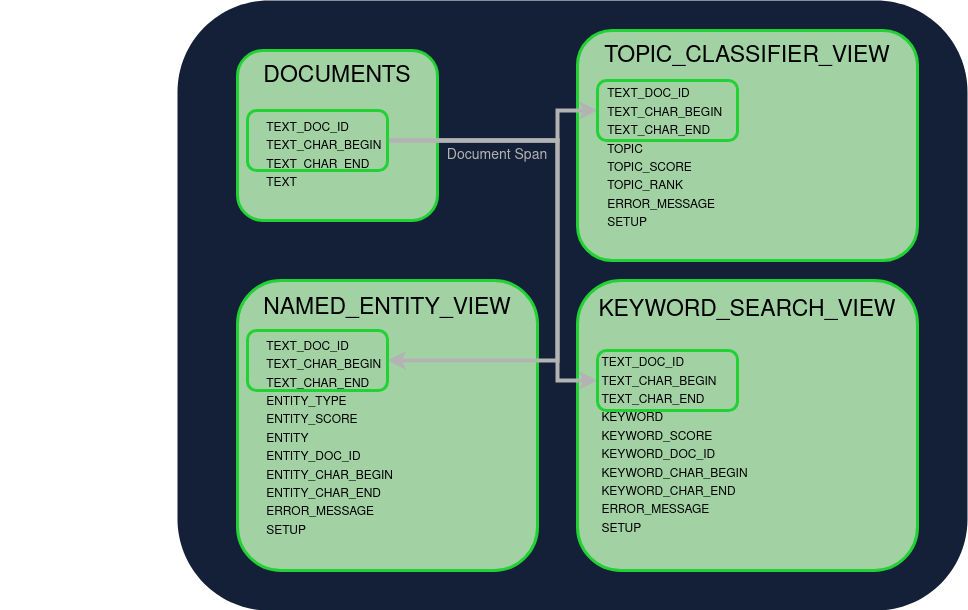

The diagram above was exported from draw.io. Its source (the exported page's mxGraphModel, read from the mxfile embedded in the PNG):
<mxGraphModel dx="1356" dy="721" grid="1" gridSize="10" guides="1" tooltips="1" connect="1" arrows="1" fold="1" page="1" pageScale="1" pageWidth="850" pageHeight="1100" math="0" shadow="0">
  <root>
    <mxCell id="0" />
    <mxCell id="1" parent="0" />
    <mxCell id="URa2SMM36MfCH6HbQujx-1" value="" style="rounded=1;whiteSpace=wrap;html=1;strokeColor=none;strokeWidth=3;align=center;verticalAlign=middle;fontFamily=Helvetica;fontSize=12;fontColor=default;fillColor=#142037;" vertex="1" parent="1">
      <mxGeometry x="420" y="340" width="790" height="610" as="geometry" />
    </mxCell>
    <mxCell id="URa2SMM36MfCH6HbQujx-2" style="edgeStyle=orthogonalEdgeStyle;rounded=0;orthogonalLoop=1;jettySize=auto;html=1;exitX=0.5;exitY=1;exitDx=0;exitDy=0;" edge="1" parent="1">
      <mxGeometry relative="1" as="geometry">
        <mxPoint x="250" y="740" as="sourcePoint" />
        <mxPoint x="250" y="740" as="targetPoint" />
      </mxGeometry>
    </mxCell>
    <mxCell id="URa2SMM36MfCH6HbQujx-3" value="&lt;div&gt;&lt;font style=&quot;font-size: 23px;&quot;&gt;DOCUMENTS&lt;/font&gt;&lt;/div&gt;&lt;div&gt;&lt;font style=&quot;font-size: 23px;&quot;&gt;&lt;u&gt;&lt;br&gt;&lt;/u&gt;&lt;/font&gt;&lt;/div&gt;&lt;div&gt;&lt;table&gt;&lt;tbody&gt;&lt;tr align=&quot;left&quot;&gt;&lt;td&gt;&lt;font&gt;TEXT_DOC_ID&lt;/font&gt;&lt;/td&gt;&lt;/tr&gt;&lt;tr align=&quot;left&quot;&gt;&lt;td&gt;&lt;font&gt;&lt;span&gt;TEXT_CHAR_BEGIN&lt;/span&gt;&lt;/font&gt;&lt;/td&gt;&lt;/tr&gt;&lt;tr align=&quot;left&quot;&gt;&lt;td&gt;&lt;font&gt;TEXT_CHAR_END&lt;/font&gt;&lt;/td&gt;&lt;/tr&gt;&lt;tr align=&quot;left&quot;&gt;&lt;td&gt;&lt;font&gt;TEXT&lt;/font&gt;&lt;/td&gt;&lt;/tr&gt;&lt;/tbody&gt;&lt;/table&gt;&lt;br&gt;&lt;/div&gt;" style="rounded=1;whiteSpace=wrap;html=1;strokeColor=#22D234;strokeWidth=3;align=center;verticalAlign=middle;fontFamily=Helvetica;fontSize=12;fontColor=default;labelBackgroundColor=none;fillColor=#A2D2A4;" vertex="1" parent="1">
      <mxGeometry x="480" y="390" width="200" height="170" as="geometry" />
    </mxCell>
    <mxCell id="URa2SMM36MfCH6HbQujx-4" value="&lt;div&gt;&lt;font style=&quot;font-size: 23px;&quot;&gt;&lt;font&gt;NAMED_ENTITY_VIEW&lt;/font&gt;&lt;/font&gt;&lt;/div&gt;&lt;div&gt;&lt;br&gt;&lt;table&gt;&lt;tbody&gt;&lt;tr&gt;&lt;td align=&quot;left&quot;&gt;&lt;font&gt;TEXT_DOC_ID&lt;/font&gt;&lt;/td&gt;            &lt;td&gt;&lt;br&gt;&lt;/td&gt;            &lt;td&gt;&lt;br&gt;&lt;/td&gt;            &lt;td&gt;&lt;br&gt;&lt;/td&gt;            &lt;td&gt;&lt;br&gt;&lt;/td&gt;            &lt;td&gt;&lt;br&gt;&lt;/td&gt;        &lt;/tr&gt;        &lt;tr&gt;            &lt;td align=&quot;left&quot;&gt;&lt;font&gt;TEXT_CHAR_BEGIN&lt;/font&gt;&lt;/td&gt;            &lt;td&gt;&lt;br&gt;&lt;/td&gt;            &lt;td&gt;&lt;br&gt;&lt;/td&gt;            &lt;td&gt;&lt;br&gt;&lt;/td&gt;            &lt;td&gt;&lt;br&gt;&lt;/td&gt;            &lt;td&gt;&lt;br&gt;&lt;/td&gt;        &lt;/tr&gt;        &lt;tr&gt;            &lt;td align=&quot;left&quot;&gt;&lt;font&gt;TEXT_CHAR_END&lt;/font&gt;&lt;/td&gt;            &lt;td&gt;&lt;br&gt;&lt;/td&gt;            &lt;td&gt;&lt;br&gt;&lt;/td&gt;            &lt;td&gt;&lt;br&gt;&lt;/td&gt;            &lt;td&gt;&lt;br&gt;&lt;/td&gt;            &lt;td&gt;&lt;br&gt;&lt;/td&gt;        &lt;/tr&gt;        &lt;tr&gt;            &lt;td align=&quot;left&quot;&gt;&lt;font&gt;ENTITY_TYPE&lt;/font&gt;&lt;/td&gt;            &lt;td&gt;&lt;br&gt;&lt;/td&gt;            &lt;td&gt;&lt;br&gt;&lt;/td&gt;            &lt;td&gt;&lt;br&gt;&lt;/td&gt;            &lt;td&gt;&lt;br&gt;&lt;/td&gt;            &lt;td&gt;&lt;br&gt;&lt;/td&gt;        &lt;/tr&gt;        &lt;tr&gt;            &lt;td align=&quot;left&quot;&gt;&lt;font&gt;ENTITY_SCORE&lt;/font&gt;&lt;/td&gt;            &lt;td&gt;&lt;br&gt;&lt;/td&gt;            &lt;td&gt;&lt;br&gt;&lt;/td&gt;            &lt;td&gt;&lt;br&gt;&lt;/td&gt;            &lt;td&gt;&lt;br&gt;&lt;/td&gt;            &lt;td&gt;&lt;br&gt;&lt;/td&gt;        &lt;/tr&gt;        &lt;tr&gt;            &lt;td align=&quot;left&quot;&gt;&lt;font&gt;ENTITY&lt;/font&gt;&lt;/td&gt;            &lt;td&gt;&lt;br&gt;&lt;/td&gt;            &lt;td&gt;&lt;br&gt;&lt;/td&gt;            &lt;td&gt;&lt;br&gt;&lt;/td&gt;            &lt;td&gt;&lt;br&gt;&lt;/td&gt;            &lt;td&gt;&lt;br&gt;&lt;/td&gt;        &lt;/tr&gt;        &lt;tr&gt;            &lt;td align=&quot;left&quot;&gt;&lt;font&gt;ENTITY_DOC_ID&lt;/font&gt;&lt;/td&gt;            &lt;td&gt;&lt;br&gt;&lt;/td&gt;            &lt;td&gt;&lt;br&gt;&lt;/td&gt;            &lt;td&gt;&lt;br&gt;&lt;/td&gt;            &lt;td&gt;&lt;br&gt;&lt;/td&gt;            &lt;td&gt;&lt;br&gt;&lt;/td&gt;        &lt;/tr&gt;        &lt;tr&gt;            &lt;td align=&quot;left&quot;&gt;&lt;font&gt;ENTITY_CHAR_BEGIN&lt;/font&gt;&lt;/td&gt;            &lt;td&gt;&lt;br&gt;&lt;/td&gt;            &lt;td&gt;&lt;br&gt;&lt;/td&gt;            &lt;td&gt;&lt;br&gt;&lt;/td&gt;            &lt;td&gt;&lt;br&gt;&lt;/td&gt;            &lt;td&gt;&lt;br&gt;&lt;/td&gt;        &lt;/tr&gt;        &lt;tr&gt;            &lt;td align=&quot;left&quot;&gt;&lt;font&gt;ENTITY_CHAR_END&lt;/font&gt;&lt;/td&gt;            &lt;td&gt;&lt;br&gt;&lt;/td&gt;            &lt;td&gt;&lt;br&gt;&lt;/td&gt;            &lt;td&gt;&lt;br&gt;&lt;/td&gt;            &lt;td&gt;&lt;br&gt;&lt;/td&gt;            &lt;td&gt;&lt;br&gt;&lt;/td&gt;        &lt;/tr&gt;        &lt;tr&gt;            &lt;td align=&quot;left&quot;&gt;&lt;font&gt;ERROR_MESSAGE&lt;/font&gt;&lt;/td&gt;            &lt;td&gt;&lt;br&gt;&lt;/td&gt;            &lt;td&gt;&lt;br&gt;&lt;/td&gt;            &lt;td&gt;&lt;br&gt;&lt;/td&gt;            &lt;td&gt;&lt;br&gt;&lt;/td&gt;            &lt;td&gt;&lt;br&gt;&lt;/td&gt;        &lt;/tr&gt;        &lt;tr align=&quot;left&quot;&gt;            &lt;td&gt;&lt;font&gt;SETUP&lt;/font&gt;&lt;/td&gt;&lt;/tr&gt;&lt;/tbody&gt;&lt;/table&gt;&lt;br&gt;&lt;/div&gt;" style="rounded=1;whiteSpace=wrap;html=1;strokeColor=#22D234;strokeWidth=3;align=center;verticalAlign=middle;fontFamily=Helvetica;fontSize=12;fontColor=default;labelBackgroundColor=none;fillColor=#A2D2A4;" vertex="1" parent="1">
      <mxGeometry x="480" y="620" width="300" height="290" as="geometry" />
    </mxCell>
    <mxCell id="URa2SMM36MfCH6HbQujx-5" value="&lt;div&gt;&lt;font style=&quot;font-size: 23px;&quot;&gt;KEYWORD_SEARCH_VIEW&lt;/font&gt;&lt;/div&gt;&lt;div&gt;&lt;br&gt;&lt;br&gt;&lt;table&gt;&lt;tbody&gt;&lt;tr&gt;&lt;td align=&quot;left&quot;&gt;&lt;font&gt;TEXT_DOC_ID&lt;/font&gt;&lt;/td&gt;            &lt;td&gt;&lt;br&gt;&lt;/td&gt;            &lt;td&gt;&lt;br&gt;&lt;/td&gt;            &lt;td&gt;&lt;br&gt;&lt;/td&gt;            &lt;td&gt;&lt;br&gt;&lt;/td&gt;            &lt;td&gt;&lt;br&gt;&lt;/td&gt;        &lt;/tr&gt;        &lt;tr&gt;            &lt;td align=&quot;left&quot;&gt;&lt;font&gt;TEXT_CHAR_BEGIN&lt;/font&gt;&lt;/td&gt;            &lt;td&gt;&lt;br&gt;&lt;/td&gt;            &lt;td&gt;&lt;br&gt;&lt;/td&gt;            &lt;td&gt;&lt;br&gt;&lt;/td&gt;            &lt;td&gt;&lt;br&gt;&lt;/td&gt;            &lt;td&gt;&lt;br&gt;&lt;/td&gt;        &lt;/tr&gt;        &lt;tr&gt;            &lt;td align=&quot;left&quot;&gt;&lt;font&gt;TEXT_CHAR_END&lt;/font&gt;&lt;/td&gt;            &lt;td&gt;&lt;br&gt;&lt;/td&gt;            &lt;td&gt;&lt;br&gt;&lt;/td&gt;            &lt;td&gt;&lt;br&gt;&lt;/td&gt;            &lt;td&gt;&lt;br&gt;&lt;/td&gt;            &lt;td&gt;&lt;br&gt;&lt;/td&gt;        &lt;/tr&gt;        &lt;tr&gt;            &lt;td align=&quot;left&quot;&gt;&lt;font&gt;KEYWORD&lt;/font&gt;&lt;/td&gt;            &lt;td&gt;&lt;br&gt;&lt;/td&gt;            &lt;td&gt;&lt;br&gt;&lt;/td&gt;            &lt;td&gt;&lt;br&gt;&lt;/td&gt;            &lt;td&gt;&lt;br&gt;&lt;/td&gt;            &lt;td&gt;&lt;br&gt;&lt;/td&gt;        &lt;/tr&gt;        &lt;tr&gt;            &lt;td align=&quot;left&quot;&gt;&lt;font&gt;KEYWORD_SCORE&lt;/font&gt;&lt;/td&gt;            &lt;td&gt;&lt;br&gt;&lt;/td&gt;            &lt;td&gt;&lt;br&gt;&lt;/td&gt;            &lt;td&gt;&lt;br&gt;&lt;/td&gt;            &lt;td&gt;&lt;br&gt;&lt;/td&gt;            &lt;td&gt;&lt;br&gt;&lt;/td&gt;        &lt;/tr&gt;        &lt;tr&gt;            &lt;td align=&quot;left&quot;&gt;&lt;font&gt;KEYWORD_DOC_ID&lt;/font&gt;&lt;/td&gt;            &lt;td&gt;&lt;br&gt;&lt;/td&gt;            &lt;td&gt;&lt;br&gt;&lt;/td&gt;            &lt;td&gt;&lt;br&gt;&lt;/td&gt;            &lt;td&gt;&lt;br&gt;&lt;/td&gt;            &lt;td&gt;&lt;br&gt;&lt;/td&gt;        &lt;/tr&gt;        &lt;tr&gt;            &lt;td align=&quot;left&quot;&gt;&lt;font&gt;KEYWORD_CHAR_BEGIN&lt;/font&gt;&lt;/td&gt;            &lt;td&gt;&lt;br&gt;&lt;/td&gt;            &lt;td&gt;&lt;br&gt;&lt;/td&gt;            &lt;td&gt;&lt;br&gt;&lt;/td&gt;            &lt;td&gt;&lt;br&gt;&lt;/td&gt;            &lt;td&gt;&lt;br&gt;&lt;/td&gt;        &lt;/tr&gt;        &lt;tr&gt;            &lt;td align=&quot;left&quot;&gt;&lt;font&gt;KEYWORD_CHAR_END&lt;/font&gt;&lt;/td&gt;            &lt;td&gt;&lt;br&gt;&lt;/td&gt;            &lt;td&gt;&lt;br&gt;&lt;/td&gt;            &lt;td&gt;&lt;br&gt;&lt;/td&gt;            &lt;td&gt;&lt;br&gt;&lt;/td&gt;            &lt;td&gt;&lt;br&gt;&lt;/td&gt;        &lt;/tr&gt;        &lt;tr&gt;            &lt;td align=&quot;left&quot;&gt;&lt;font&gt;ERROR_MESSAGE&lt;/font&gt;&lt;/td&gt;            &lt;td&gt;&lt;br&gt;&lt;/td&gt;            &lt;td&gt;&lt;br&gt;&lt;/td&gt;            &lt;td&gt;&lt;br&gt;&lt;/td&gt;            &lt;td&gt;&lt;br&gt;&lt;/td&gt;            &lt;td&gt;&lt;br&gt;&lt;/td&gt;        &lt;/tr&gt;        &lt;tr&gt;            &lt;td align=&quot;left&quot;&gt;&lt;font&gt;SETUP&lt;/font&gt;&lt;/td&gt;&lt;/tr&gt;&lt;/tbody&gt;&lt;/table&gt;&lt;br&gt;&lt;/div&gt;" style="rounded=1;whiteSpace=wrap;html=1;strokeColor=#22D234;strokeWidth=3;align=center;verticalAlign=middle;fontFamily=Helvetica;fontSize=12;fontColor=default;labelBackgroundColor=none;fillColor=#A2D2A4;" vertex="1" parent="1">
      <mxGeometry x="820" y="620" width="340" height="290" as="geometry" />
    </mxCell>
    <mxCell id="URa2SMM36MfCH6HbQujx-8" value="&lt;div&gt;&lt;font style=&quot;font-size: 23px;&quot;&gt;&lt;font&gt;TOPIC_CLASSIFIER_VIEW&lt;/font&gt;&lt;/font&gt;&lt;/div&gt;&lt;div&gt;&lt;br&gt;&lt;table&gt;&lt;tbody&gt;&lt;tr align=&quot;left&quot;&gt;&lt;td&gt;TEXT_DOC_ID&lt;/td&gt;&lt;/tr&gt;&lt;tr align=&quot;left&quot;&gt;&lt;td&gt;TEXT_CHAR_BEGIN&lt;/td&gt;&lt;/tr&gt;&lt;tr align=&quot;left&quot;&gt;&lt;td&gt;TEXT_CHAR_END&lt;/td&gt;&lt;/tr&gt;&lt;tr align=&quot;left&quot;&gt;&lt;td&gt;TOPIC&lt;/td&gt;&lt;/tr&gt;&lt;tr align=&quot;left&quot;&gt;&lt;td&gt;TOPIC_SCORE&lt;/td&gt;&lt;/tr&gt;&lt;tr align=&quot;left&quot;&gt;&lt;td&gt;TOPIC_RANK&lt;/td&gt;&lt;/tr&gt;&lt;tr align=&quot;left&quot;&gt;&lt;td&gt;ERROR_MESSAGE&lt;/td&gt;&lt;/tr&gt;&lt;tr align=&quot;left&quot;&gt;&lt;td&gt;SETUP&lt;/td&gt;&lt;/tr&gt;&lt;/tbody&gt;&lt;/table&gt;&lt;br&gt;&lt;/div&gt;" style="rounded=1;whiteSpace=wrap;html=1;strokeColor=#22D234;strokeWidth=3;align=center;verticalAlign=middle;fontFamily=Helvetica;fontSize=12;fontColor=default;labelBackgroundColor=none;fillColor=#A2D2A4;" vertex="1" parent="1">
      <mxGeometry x="820" y="370" width="340" height="230" as="geometry" />
    </mxCell>
    <mxCell id="URa2SMM36MfCH6HbQujx-9" style="edgeStyle=orthogonalEdgeStyle;rounded=0;orthogonalLoop=1;jettySize=auto;html=1;exitX=1;exitY=0.5;exitDx=0;exitDy=0;entryX=0;entryY=0.5;entryDx=0;entryDy=0;fontFamily=Helvetica;fontSize=12;fontColor=default;labelBackgroundColor=none;strokeColor=#B3B3B3;strokeWidth=4;" edge="1" parent="1" source="URa2SMM36MfCH6HbQujx-12" target="URa2SMM36MfCH6HbQujx-16">
      <mxGeometry relative="1" as="geometry">
        <Array as="points">
          <mxPoint x="800" y="480" />
          <mxPoint x="800" y="450" />
        </Array>
      </mxGeometry>
    </mxCell>
    <mxCell id="URa2SMM36MfCH6HbQujx-10" style="edgeStyle=orthogonalEdgeStyle;rounded=0;orthogonalLoop=1;jettySize=auto;html=1;exitX=1;exitY=0.5;exitDx=0;exitDy=0;entryX=0;entryY=0.5;entryDx=0;entryDy=0;fontFamily=Helvetica;fontSize=12;fontColor=default;labelBackgroundColor=none;strokeWidth=4;strokeColor=#B3B3B3;" edge="1" parent="1" source="URa2SMM36MfCH6HbQujx-12" target="URa2SMM36MfCH6HbQujx-15">
      <mxGeometry relative="1" as="geometry">
        <Array as="points">
          <mxPoint x="800" y="480" />
          <mxPoint x="800" y="720" />
        </Array>
      </mxGeometry>
    </mxCell>
    <mxCell id="URa2SMM36MfCH6HbQujx-11" style="edgeStyle=orthogonalEdgeStyle;rounded=0;orthogonalLoop=1;jettySize=auto;html=1;exitX=1;exitY=0.5;exitDx=0;exitDy=0;entryX=1;entryY=0.5;entryDx=0;entryDy=0;fontFamily=Helvetica;fontSize=12;fontColor=default;labelBackgroundColor=none;strokeWidth=4;strokeColor=#B3B3B3;" edge="1" parent="1" source="URa2SMM36MfCH6HbQujx-12" target="URa2SMM36MfCH6HbQujx-14">
      <mxGeometry relative="1" as="geometry">
        <Array as="points">
          <mxPoint x="800" y="480" />
          <mxPoint x="800" y="700" />
        </Array>
      </mxGeometry>
    </mxCell>
    <mxCell id="URa2SMM36MfCH6HbQujx-12" value="" style="rounded=1;whiteSpace=wrap;html=1;strokeColor=#22D234;strokeWidth=3;align=center;verticalAlign=middle;fontFamily=Helvetica;fontSize=12;fontColor=default;labelBackgroundColor=none;fillColor=none;" vertex="1" parent="1">
      <mxGeometry x="490" y="450" width="140" height="60" as="geometry" />
    </mxCell>
    <mxCell id="URa2SMM36MfCH6HbQujx-13" value="&lt;font style=&quot;font-size: 14px;&quot;&gt;&lt;span style=&quot;color: rgb(179, 179, 179);&quot;&gt;Document Span&lt;/span&gt;&lt;/font&gt;" style="text;html=1;align=center;verticalAlign=middle;whiteSpace=wrap;rounded=0;fontFamily=Helvetica;fontSize=12;fontColor=default;labelBackgroundColor=none;" vertex="1" parent="1">
      <mxGeometry x="670" y="470" width="140" height="50" as="geometry" />
    </mxCell>
    <mxCell id="URa2SMM36MfCH6HbQujx-14" value="" style="rounded=1;whiteSpace=wrap;html=1;strokeColor=#22D234;strokeWidth=3;align=center;verticalAlign=middle;fontFamily=Helvetica;fontSize=12;fontColor=default;labelBackgroundColor=none;fillColor=none;" vertex="1" parent="1">
      <mxGeometry x="490" y="670" width="140" height="60" as="geometry" />
    </mxCell>
    <mxCell id="URa2SMM36MfCH6HbQujx-15" value="" style="rounded=1;whiteSpace=wrap;html=1;strokeColor=#22D234;strokeWidth=3;align=center;verticalAlign=middle;fontFamily=Helvetica;fontSize=12;fontColor=default;labelBackgroundColor=none;fillColor=none;" vertex="1" parent="1">
      <mxGeometry x="840" y="690" width="140" height="60" as="geometry" />
    </mxCell>
    <mxCell id="URa2SMM36MfCH6HbQujx-16" value="" style="rounded=1;whiteSpace=wrap;html=1;strokeColor=#22D234;strokeWidth=3;align=center;verticalAlign=middle;fontFamily=Helvetica;fontSize=12;fontColor=default;labelBackgroundColor=none;fillColor=none;" vertex="1" parent="1">
      <mxGeometry x="840" y="420" width="140" height="60" as="geometry" />
    </mxCell>
  </root>
</mxGraphModel>